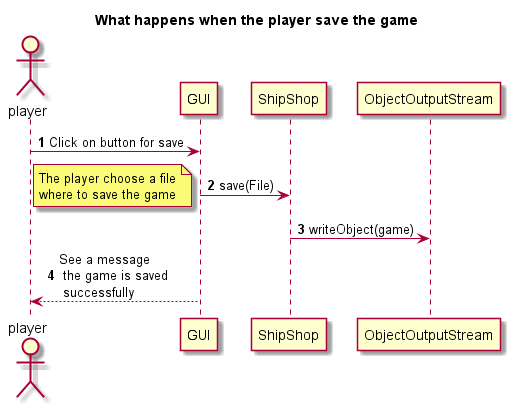

The diagram above was rendered by PlantUML. Its source (embedded in the PNG):
@startuml

title What happens when the player save the game

autonumber
actor player

player -> GUI: Click on button for save

GUI -> ShipShop: save(File)

note left
The player choose a file
where to save the game
end note


ShipShop -> ObjectOutputStream: writeObject(game)


GUI --> player: See a message \n the game is saved \n successfully

@enduml